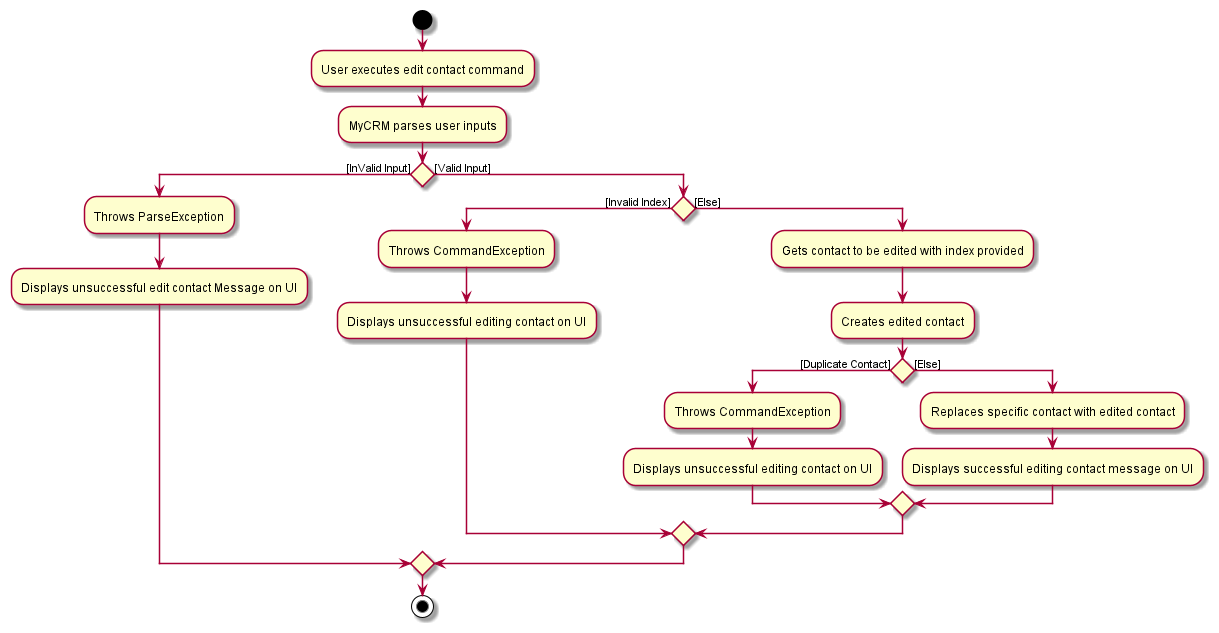

The diagram above was rendered by PlantUML. Its source (embedded in the PNG):
@startuml
start
:User executes edit contact command;
:MyCRM parses user inputs;
if () then ([InValid Input])
    :Throws ParseException;
    :Displays unsuccessful edit contact Message on UI;
else ([Valid Input])
if () then ([Invalid Index])
    :Throws CommandException;
    :Displays unsuccessful editing contact on UI;
else ([Else])
:Gets contact to be edited with index provided;
:Creates edited contact;
if () then ([Duplicate Contact])
    :Throws CommandException;
    :Displays unsuccessful editing contact on UI;
else ([Else])
:Replaces specific contact with edited contact;
:Displays successful editing contact message on UI;
endif
endif
endif
stop
@enduml